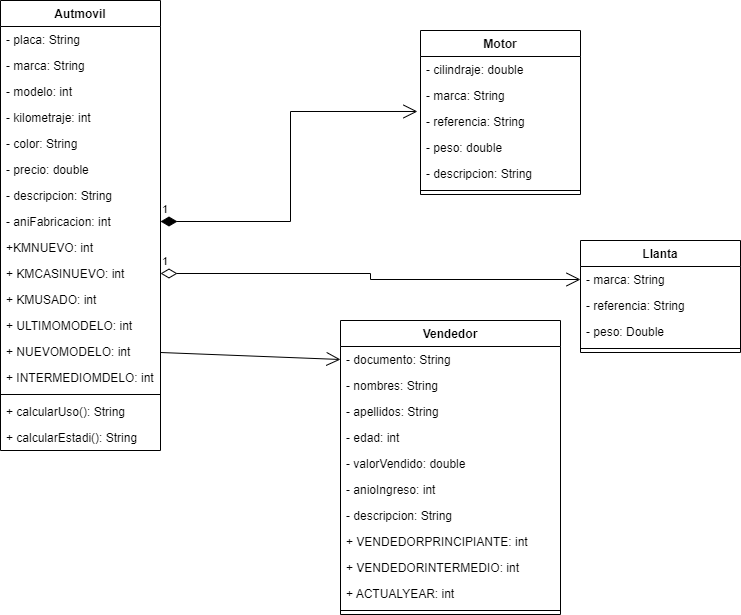

The diagram above was exported from draw.io. Its source (the exported page's mxGraphModel, read from the mxfile embedded in the PNG):
<mxGraphModel dx="868" dy="442" grid="1" gridSize="10" guides="1" tooltips="1" connect="1" arrows="1" fold="1" page="1" pageScale="1" pageWidth="827" pageHeight="1169" math="0" shadow="0">
  <root>
    <mxCell id="0" />
    <mxCell id="1" parent="0" />
    <mxCell id="Pg5clFeozKgxh_UfecVI-1" value="Autmovil" style="swimlane;fontStyle=1;align=center;verticalAlign=top;childLayout=stackLayout;horizontal=1;startSize=26;horizontalStack=0;resizeParent=1;resizeParentMax=0;resizeLast=0;collapsible=1;marginBottom=0;" vertex="1" parent="1">
      <mxGeometry x="20" y="20" width="160" height="450" as="geometry" />
    </mxCell>
    <mxCell id="Pg5clFeozKgxh_UfecVI-2" value="- placa: String" style="text;strokeColor=none;fillColor=none;align=left;verticalAlign=top;spacingLeft=4;spacingRight=4;overflow=hidden;rotatable=0;points=[[0,0.5],[1,0.5]];portConstraint=eastwest;" vertex="1" parent="Pg5clFeozKgxh_UfecVI-1">
      <mxGeometry y="26" width="160" height="26" as="geometry" />
    </mxCell>
    <mxCell id="Pg5clFeozKgxh_UfecVI-18" value="- marca: String" style="text;strokeColor=none;fillColor=none;align=left;verticalAlign=top;spacingLeft=4;spacingRight=4;overflow=hidden;rotatable=0;points=[[0,0.5],[1,0.5]];portConstraint=eastwest;" vertex="1" parent="Pg5clFeozKgxh_UfecVI-1">
      <mxGeometry y="52" width="160" height="26" as="geometry" />
    </mxCell>
    <mxCell id="Pg5clFeozKgxh_UfecVI-19" value="- modelo: int" style="text;strokeColor=none;fillColor=none;align=left;verticalAlign=top;spacingLeft=4;spacingRight=4;overflow=hidden;rotatable=0;points=[[0,0.5],[1,0.5]];portConstraint=eastwest;" vertex="1" parent="Pg5clFeozKgxh_UfecVI-1">
      <mxGeometry y="78" width="160" height="26" as="geometry" />
    </mxCell>
    <mxCell id="Pg5clFeozKgxh_UfecVI-20" value="- kilometraje: int" style="text;strokeColor=none;fillColor=none;align=left;verticalAlign=top;spacingLeft=4;spacingRight=4;overflow=hidden;rotatable=0;points=[[0,0.5],[1,0.5]];portConstraint=eastwest;" vertex="1" parent="Pg5clFeozKgxh_UfecVI-1">
      <mxGeometry y="104" width="160" height="26" as="geometry" />
    </mxCell>
    <mxCell id="Pg5clFeozKgxh_UfecVI-22" value="- color: String" style="text;strokeColor=none;fillColor=none;align=left;verticalAlign=top;spacingLeft=4;spacingRight=4;overflow=hidden;rotatable=0;points=[[0,0.5],[1,0.5]];portConstraint=eastwest;" vertex="1" parent="Pg5clFeozKgxh_UfecVI-1">
      <mxGeometry y="130" width="160" height="26" as="geometry" />
    </mxCell>
    <mxCell id="Pg5clFeozKgxh_UfecVI-23" value="- precio: double" style="text;strokeColor=none;fillColor=none;align=left;verticalAlign=top;spacingLeft=4;spacingRight=4;overflow=hidden;rotatable=0;points=[[0,0.5],[1,0.5]];portConstraint=eastwest;" vertex="1" parent="Pg5clFeozKgxh_UfecVI-1">
      <mxGeometry y="156" width="160" height="26" as="geometry" />
    </mxCell>
    <mxCell id="Pg5clFeozKgxh_UfecVI-24" value="- descripcion: String" style="text;strokeColor=none;fillColor=none;align=left;verticalAlign=top;spacingLeft=4;spacingRight=4;overflow=hidden;rotatable=0;points=[[0,0.5],[1,0.5]];portConstraint=eastwest;" vertex="1" parent="Pg5clFeozKgxh_UfecVI-1">
      <mxGeometry y="182" width="160" height="26" as="geometry" />
    </mxCell>
    <mxCell id="Pg5clFeozKgxh_UfecVI-25" value="- aniFabricacion: int" style="text;strokeColor=none;fillColor=none;align=left;verticalAlign=top;spacingLeft=4;spacingRight=4;overflow=hidden;rotatable=0;points=[[0,0.5],[1,0.5]];portConstraint=eastwest;" vertex="1" parent="Pg5clFeozKgxh_UfecVI-1">
      <mxGeometry y="208" width="160" height="26" as="geometry" />
    </mxCell>
    <mxCell id="Pg5clFeozKgxh_UfecVI-39" value="+KMNUEVO: int" style="text;strokeColor=none;fillColor=none;align=left;verticalAlign=top;spacingLeft=4;spacingRight=4;overflow=hidden;rotatable=0;points=[[0,0.5],[1,0.5]];portConstraint=eastwest;" vertex="1" parent="Pg5clFeozKgxh_UfecVI-1">
      <mxGeometry y="234" width="160" height="26" as="geometry" />
    </mxCell>
    <mxCell id="Pg5clFeozKgxh_UfecVI-40" value="+ KMCASINUEVO: int" style="text;strokeColor=none;fillColor=none;align=left;verticalAlign=top;spacingLeft=4;spacingRight=4;overflow=hidden;rotatable=0;points=[[0,0.5],[1,0.5]];portConstraint=eastwest;" vertex="1" parent="Pg5clFeozKgxh_UfecVI-1">
      <mxGeometry y="260" width="160" height="26" as="geometry" />
    </mxCell>
    <mxCell id="Pg5clFeozKgxh_UfecVI-41" value="+ KMUSADO: int" style="text;strokeColor=none;fillColor=none;align=left;verticalAlign=top;spacingLeft=4;spacingRight=4;overflow=hidden;rotatable=0;points=[[0,0.5],[1,0.5]];portConstraint=eastwest;" vertex="1" parent="Pg5clFeozKgxh_UfecVI-1">
      <mxGeometry y="286" width="160" height="26" as="geometry" />
    </mxCell>
    <mxCell id="Pg5clFeozKgxh_UfecVI-42" value="+ ULTIMOMODELO: int" style="text;strokeColor=none;fillColor=none;align=left;verticalAlign=top;spacingLeft=4;spacingRight=4;overflow=hidden;rotatable=0;points=[[0,0.5],[1,0.5]];portConstraint=eastwest;" vertex="1" parent="Pg5clFeozKgxh_UfecVI-1">
      <mxGeometry y="312" width="160" height="26" as="geometry" />
    </mxCell>
    <mxCell id="Pg5clFeozKgxh_UfecVI-43" value="+ NUEVOMODELO: int" style="text;strokeColor=none;fillColor=none;align=left;verticalAlign=top;spacingLeft=4;spacingRight=4;overflow=hidden;rotatable=0;points=[[0,0.5],[1,0.5]];portConstraint=eastwest;" vertex="1" parent="Pg5clFeozKgxh_UfecVI-1">
      <mxGeometry y="338" width="160" height="26" as="geometry" />
    </mxCell>
    <mxCell id="Pg5clFeozKgxh_UfecVI-44" value="+ INTERMEDIOMDELO: int" style="text;strokeColor=none;fillColor=none;align=left;verticalAlign=top;spacingLeft=4;spacingRight=4;overflow=hidden;rotatable=0;points=[[0,0.5],[1,0.5]];portConstraint=eastwest;" vertex="1" parent="Pg5clFeozKgxh_UfecVI-1">
      <mxGeometry y="364" width="160" height="26" as="geometry" />
    </mxCell>
    <mxCell id="Pg5clFeozKgxh_UfecVI-3" value="" style="line;strokeWidth=1;fillColor=none;align=left;verticalAlign=middle;spacingTop=-1;spacingLeft=3;spacingRight=3;rotatable=0;labelPosition=right;points=[];portConstraint=eastwest;" vertex="1" parent="Pg5clFeozKgxh_UfecVI-1">
      <mxGeometry y="390" width="160" height="8" as="geometry" />
    </mxCell>
    <mxCell id="Pg5clFeozKgxh_UfecVI-4" value="+ calcularUso(): String" style="text;strokeColor=none;fillColor=none;align=left;verticalAlign=top;spacingLeft=4;spacingRight=4;overflow=hidden;rotatable=0;points=[[0,0.5],[1,0.5]];portConstraint=eastwest;" vertex="1" parent="Pg5clFeozKgxh_UfecVI-1">
      <mxGeometry y="398" width="160" height="26" as="geometry" />
    </mxCell>
    <mxCell id="Pg5clFeozKgxh_UfecVI-26" value="+ calcularEstadi(): String" style="text;strokeColor=none;fillColor=none;align=left;verticalAlign=top;spacingLeft=4;spacingRight=4;overflow=hidden;rotatable=0;points=[[0,0.5],[1,0.5]];portConstraint=eastwest;" vertex="1" parent="Pg5clFeozKgxh_UfecVI-1">
      <mxGeometry y="424" width="160" height="26" as="geometry" />
    </mxCell>
    <mxCell id="Pg5clFeozKgxh_UfecVI-5" value="Motor" style="swimlane;fontStyle=1;align=center;verticalAlign=top;childLayout=stackLayout;horizontal=1;startSize=26;horizontalStack=0;resizeParent=1;resizeParentMax=0;resizeLast=0;collapsible=1;marginBottom=0;" vertex="1" parent="1">
      <mxGeometry x="440" y="50" width="160" height="164" as="geometry" />
    </mxCell>
    <mxCell id="Pg5clFeozKgxh_UfecVI-6" value="- cilindraje: double" style="text;strokeColor=none;fillColor=none;align=left;verticalAlign=top;spacingLeft=4;spacingRight=4;overflow=hidden;rotatable=0;points=[[0,0.5],[1,0.5]];portConstraint=eastwest;" vertex="1" parent="Pg5clFeozKgxh_UfecVI-5">
      <mxGeometry y="26" width="160" height="26" as="geometry" />
    </mxCell>
    <mxCell id="Pg5clFeozKgxh_UfecVI-27" value="- marca: String" style="text;strokeColor=none;fillColor=none;align=left;verticalAlign=top;spacingLeft=4;spacingRight=4;overflow=hidden;rotatable=0;points=[[0,0.5],[1,0.5]];portConstraint=eastwest;" vertex="1" parent="Pg5clFeozKgxh_UfecVI-5">
      <mxGeometry y="52" width="160" height="26" as="geometry" />
    </mxCell>
    <mxCell id="Pg5clFeozKgxh_UfecVI-28" value="- referencia: String" style="text;strokeColor=none;fillColor=none;align=left;verticalAlign=top;spacingLeft=4;spacingRight=4;overflow=hidden;rotatable=0;points=[[0,0.5],[1,0.5]];portConstraint=eastwest;" vertex="1" parent="Pg5clFeozKgxh_UfecVI-5">
      <mxGeometry y="78" width="160" height="26" as="geometry" />
    </mxCell>
    <mxCell id="Pg5clFeozKgxh_UfecVI-29" value="- peso: double" style="text;strokeColor=none;fillColor=none;align=left;verticalAlign=top;spacingLeft=4;spacingRight=4;overflow=hidden;rotatable=0;points=[[0,0.5],[1,0.5]];portConstraint=eastwest;" vertex="1" parent="Pg5clFeozKgxh_UfecVI-5">
      <mxGeometry y="104" width="160" height="26" as="geometry" />
    </mxCell>
    <mxCell id="Pg5clFeozKgxh_UfecVI-30" value="- descripcion: String" style="text;strokeColor=none;fillColor=none;align=left;verticalAlign=top;spacingLeft=4;spacingRight=4;overflow=hidden;rotatable=0;points=[[0,0.5],[1,0.5]];portConstraint=eastwest;" vertex="1" parent="Pg5clFeozKgxh_UfecVI-5">
      <mxGeometry y="130" width="160" height="26" as="geometry" />
    </mxCell>
    <mxCell id="Pg5clFeozKgxh_UfecVI-7" value="" style="line;strokeWidth=1;fillColor=none;align=left;verticalAlign=middle;spacingTop=-1;spacingLeft=3;spacingRight=3;rotatable=0;labelPosition=right;points=[];portConstraint=eastwest;" vertex="1" parent="Pg5clFeozKgxh_UfecVI-5">
      <mxGeometry y="156" width="160" height="8" as="geometry" />
    </mxCell>
    <mxCell id="Pg5clFeozKgxh_UfecVI-9" value="Vendedor" style="swimlane;fontStyle=1;align=center;verticalAlign=top;childLayout=stackLayout;horizontal=1;startSize=26;horizontalStack=0;resizeParent=1;resizeParentMax=0;resizeLast=0;collapsible=1;marginBottom=0;" vertex="1" parent="1">
      <mxGeometry x="360" y="340" width="220" height="294" as="geometry" />
    </mxCell>
    <mxCell id="Pg5clFeozKgxh_UfecVI-10" value="- documento: String" style="text;strokeColor=none;fillColor=none;align=left;verticalAlign=top;spacingLeft=4;spacingRight=4;overflow=hidden;rotatable=0;points=[[0,0.5],[1,0.5]];portConstraint=eastwest;" vertex="1" parent="Pg5clFeozKgxh_UfecVI-9">
      <mxGeometry y="26" width="220" height="26" as="geometry" />
    </mxCell>
    <mxCell id="Pg5clFeozKgxh_UfecVI-33" value="- nombres: String" style="text;strokeColor=none;fillColor=none;align=left;verticalAlign=top;spacingLeft=4;spacingRight=4;overflow=hidden;rotatable=0;points=[[0,0.5],[1,0.5]];portConstraint=eastwest;" vertex="1" parent="Pg5clFeozKgxh_UfecVI-9">
      <mxGeometry y="52" width="220" height="26" as="geometry" />
    </mxCell>
    <mxCell id="Pg5clFeozKgxh_UfecVI-34" value="- apellidos: String" style="text;strokeColor=none;fillColor=none;align=left;verticalAlign=top;spacingLeft=4;spacingRight=4;overflow=hidden;rotatable=0;points=[[0,0.5],[1,0.5]];portConstraint=eastwest;" vertex="1" parent="Pg5clFeozKgxh_UfecVI-9">
      <mxGeometry y="78" width="220" height="26" as="geometry" />
    </mxCell>
    <mxCell id="Pg5clFeozKgxh_UfecVI-35" value="- edad: int" style="text;strokeColor=none;fillColor=none;align=left;verticalAlign=top;spacingLeft=4;spacingRight=4;overflow=hidden;rotatable=0;points=[[0,0.5],[1,0.5]];portConstraint=eastwest;" vertex="1" parent="Pg5clFeozKgxh_UfecVI-9">
      <mxGeometry y="104" width="220" height="26" as="geometry" />
    </mxCell>
    <mxCell id="Pg5clFeozKgxh_UfecVI-36" value="- valorVendido: double" style="text;strokeColor=none;fillColor=none;align=left;verticalAlign=top;spacingLeft=4;spacingRight=4;overflow=hidden;rotatable=0;points=[[0,0.5],[1,0.5]];portConstraint=eastwest;" vertex="1" parent="Pg5clFeozKgxh_UfecVI-9">
      <mxGeometry y="130" width="220" height="26" as="geometry" />
    </mxCell>
    <mxCell id="Pg5clFeozKgxh_UfecVI-37" value="- anioIngreso: int" style="text;strokeColor=none;fillColor=none;align=left;verticalAlign=top;spacingLeft=4;spacingRight=4;overflow=hidden;rotatable=0;points=[[0,0.5],[1,0.5]];portConstraint=eastwest;" vertex="1" parent="Pg5clFeozKgxh_UfecVI-9">
      <mxGeometry y="156" width="220" height="26" as="geometry" />
    </mxCell>
    <mxCell id="Pg5clFeozKgxh_UfecVI-38" value="- descripcion: String" style="text;strokeColor=none;fillColor=none;align=left;verticalAlign=top;spacingLeft=4;spacingRight=4;overflow=hidden;rotatable=0;points=[[0,0.5],[1,0.5]];portConstraint=eastwest;" vertex="1" parent="Pg5clFeozKgxh_UfecVI-9">
      <mxGeometry y="182" width="220" height="26" as="geometry" />
    </mxCell>
    <mxCell id="Pg5clFeozKgxh_UfecVI-50" value="+ VENDEDORPRINCIPIANTE: int" style="text;strokeColor=none;fillColor=none;align=left;verticalAlign=top;spacingLeft=4;spacingRight=4;overflow=hidden;rotatable=0;points=[[0,0.5],[1,0.5]];portConstraint=eastwest;" vertex="1" parent="Pg5clFeozKgxh_UfecVI-9">
      <mxGeometry y="208" width="220" height="26" as="geometry" />
    </mxCell>
    <mxCell id="Pg5clFeozKgxh_UfecVI-51" value="+ VENDEDORINTERMEDIO: int" style="text;strokeColor=none;fillColor=none;align=left;verticalAlign=top;spacingLeft=4;spacingRight=4;overflow=hidden;rotatable=0;points=[[0,0.5],[1,0.5]];portConstraint=eastwest;" vertex="1" parent="Pg5clFeozKgxh_UfecVI-9">
      <mxGeometry y="234" width="220" height="26" as="geometry" />
    </mxCell>
    <mxCell id="Pg5clFeozKgxh_UfecVI-52" value="+ ACTUALYEAR: int" style="text;strokeColor=none;fillColor=none;align=left;verticalAlign=top;spacingLeft=4;spacingRight=4;overflow=hidden;rotatable=0;points=[[0,0.5],[1,0.5]];portConstraint=eastwest;" vertex="1" parent="Pg5clFeozKgxh_UfecVI-9">
      <mxGeometry y="260" width="220" height="26" as="geometry" />
    </mxCell>
    <mxCell id="Pg5clFeozKgxh_UfecVI-11" value="" style="line;strokeWidth=1;fillColor=none;align=left;verticalAlign=middle;spacingTop=-1;spacingLeft=3;spacingRight=3;rotatable=0;labelPosition=right;points=[];portConstraint=eastwest;" vertex="1" parent="Pg5clFeozKgxh_UfecVI-9">
      <mxGeometry y="286" width="220" height="8" as="geometry" />
    </mxCell>
    <mxCell id="Pg5clFeozKgxh_UfecVI-13" value="Llanta" style="swimlane;fontStyle=1;align=center;verticalAlign=top;childLayout=stackLayout;horizontal=1;startSize=26;horizontalStack=0;resizeParent=1;resizeParentMax=0;resizeLast=0;collapsible=1;marginBottom=0;" vertex="1" parent="1">
      <mxGeometry x="600" y="260" width="160" height="112" as="geometry" />
    </mxCell>
    <mxCell id="Pg5clFeozKgxh_UfecVI-14" value="- marca: String" style="text;strokeColor=none;fillColor=none;align=left;verticalAlign=top;spacingLeft=4;spacingRight=4;overflow=hidden;rotatable=0;points=[[0,0.5],[1,0.5]];portConstraint=eastwest;" vertex="1" parent="Pg5clFeozKgxh_UfecVI-13">
      <mxGeometry y="26" width="160" height="26" as="geometry" />
    </mxCell>
    <mxCell id="Pg5clFeozKgxh_UfecVI-31" value="- referencia: String" style="text;strokeColor=none;fillColor=none;align=left;verticalAlign=top;spacingLeft=4;spacingRight=4;overflow=hidden;rotatable=0;points=[[0,0.5],[1,0.5]];portConstraint=eastwest;" vertex="1" parent="Pg5clFeozKgxh_UfecVI-13">
      <mxGeometry y="52" width="160" height="26" as="geometry" />
    </mxCell>
    <mxCell id="Pg5clFeozKgxh_UfecVI-32" value="- peso: Double" style="text;strokeColor=none;fillColor=none;align=left;verticalAlign=top;spacingLeft=4;spacingRight=4;overflow=hidden;rotatable=0;points=[[0,0.5],[1,0.5]];portConstraint=eastwest;" vertex="1" parent="Pg5clFeozKgxh_UfecVI-13">
      <mxGeometry y="78" width="160" height="26" as="geometry" />
    </mxCell>
    <mxCell id="Pg5clFeozKgxh_UfecVI-15" value="" style="line;strokeWidth=1;fillColor=none;align=left;verticalAlign=middle;spacingTop=-1;spacingLeft=3;spacingRight=3;rotatable=0;labelPosition=right;points=[];portConstraint=eastwest;" vertex="1" parent="Pg5clFeozKgxh_UfecVI-13">
      <mxGeometry y="104" width="160" height="8" as="geometry" />
    </mxCell>
    <mxCell id="Pg5clFeozKgxh_UfecVI-46" value="1" style="endArrow=open;html=1;endSize=12;startArrow=diamondThin;startSize=14;startFill=1;edgeStyle=orthogonalEdgeStyle;align=left;verticalAlign=bottom;rounded=0;entryX=-0.019;entryY=0.115;entryDx=0;entryDy=0;entryPerimeter=0;" edge="1" parent="1" source="Pg5clFeozKgxh_UfecVI-25" target="Pg5clFeozKgxh_UfecVI-28">
      <mxGeometry x="-1" y="3" relative="1" as="geometry">
        <mxPoint x="330" y="260" as="sourcePoint" />
        <mxPoint x="490" y="260" as="targetPoint" />
      </mxGeometry>
    </mxCell>
    <mxCell id="Pg5clFeozKgxh_UfecVI-47" value="1" style="endArrow=open;html=1;endSize=12;startArrow=diamondThin;startSize=14;startFill=0;edgeStyle=orthogonalEdgeStyle;align=left;verticalAlign=bottom;rounded=0;" edge="1" parent="1" source="Pg5clFeozKgxh_UfecVI-40" target="Pg5clFeozKgxh_UfecVI-14">
      <mxGeometry x="-1" y="3" relative="1" as="geometry">
        <mxPoint x="330" y="260" as="sourcePoint" />
        <mxPoint x="490" y="260" as="targetPoint" />
      </mxGeometry>
    </mxCell>
    <mxCell id="Pg5clFeozKgxh_UfecVI-49" value="" style="endArrow=open;endFill=1;endSize=12;html=1;rounded=0;entryX=0;entryY=0.5;entryDx=0;entryDy=0;" edge="1" parent="1" target="Pg5clFeozKgxh_UfecVI-10">
      <mxGeometry width="160" relative="1" as="geometry">
        <mxPoint x="180" y="372" as="sourcePoint" />
        <mxPoint x="330" y="372" as="targetPoint" />
      </mxGeometry>
    </mxCell>
  </root>
</mxGraphModel>